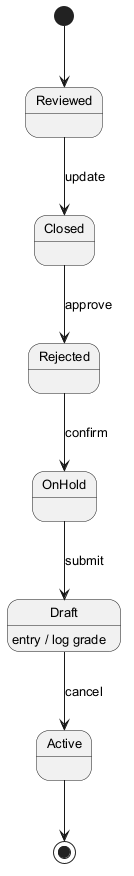

The diagram above was rendered by PlantUML. Its source (embedded in the PNG):
@startuml
skinparam backgroundColor #FFFFFF
skinparam classBackgroundColor #E8F4FA
skinparam classBorderColor #2C7DA0
skinparam defaultFontSize 13
[*] --> Reviewed
Reviewed --> Closed : update
Closed --> Rejected : approve
Rejected --> OnHold : confirm
OnHold --> Draft : submit
Draft --> Active : cancel
Draft : entry / log grade
Active --> [*]
@enduml